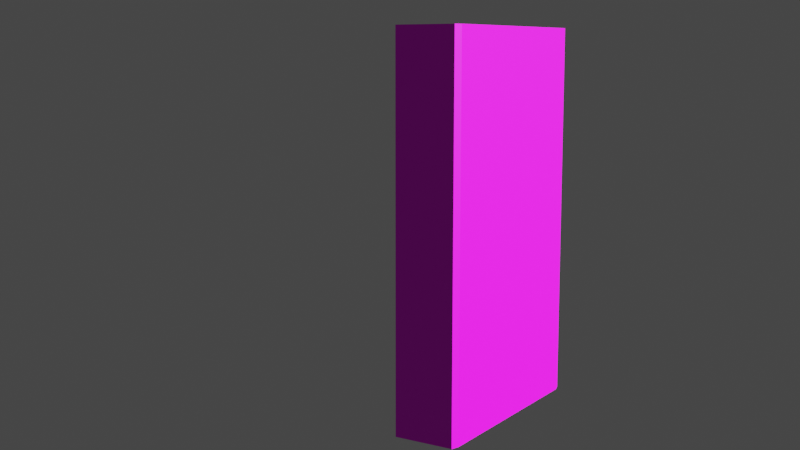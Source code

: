 # Source: untitled.blend  (saved by Blender 2.92.15; exported with 4.5.12 LTS)
import bpy
from mathutils import Matrix  # noqa: F401  (used for matrix-valued properties, if any)

bpy.ops.wm.read_factory_settings(use_empty=True)
scene = bpy.context.scene
scene.name = 'Scene'

# ---- collections
col_collection = bpy.data.collections.new('Collection'); scene.collection.children.link(col_collection)

# ---- images (referenced by path relative to the original .blend; pixels are not part of the script)
import os
ASSET_DIR = os.environ.get("B2B_ASSET_DIR", "")  # directory of the original .blend (textures are referenced by path, not embedded)
HERE = os.path.dirname(os.path.abspath(__file__))  # packed textures are extracted next to this script under _unpacked/

def load_image(name, relpath, width, height, colorspace="sRGB"):
    """Load a texture the original file referenced (path relative to the .blend, or extracted next to this script)."""
    p = next((c for c in (os.path.join(HERE, relpath), os.path.join(ASSET_DIR, relpath)) if relpath and os.path.exists(c)), "")
    if p:
        img = bpy.data.images.load(p, check_existing=True)
        img.name = name
    else:  # same state as the original file: an image datablock whose file is absent (Cycles renders it pink)
        img = bpy.data.images.new(name, width, height)
        img.source = "FILE"
        img.filepath = "//" + (relpath or name)
    img.colorspace_settings.name = colorspace
    return img
img_matchbox_texture_png = load_image('matchbox texture.png', 'matchbox texture.png', 1024, 1024, 'sRGB')

# ---- materials (node trees are filled in below, after node groups)
mat_material_003 = bpy.data.materials.new('Material.003')
mat_material_003.use_transparent_shadow = False

# ---- material node trees
mat_material_003.use_nodes = True; mat_material_003.node_tree.nodes.clear()
_N = mat_material_003.node_tree.nodes; _L = mat_material_003.node_tree.links
n0 = _N.new('ShaderNodeBsdfPrincipled'); n0.name = 'Principled BSDF'; n0.location = (10, 300)
n0.distribution = 'GGX'
n0.subsurface_method = 'BURLEY'
n0.inputs[3].default_value = 1.45
n0.inputs[27].default_value = (0.0, 0.0, 0.0, 1.0)
n0.inputs[28].default_value = 1.0
n1 = _N.new('ShaderNodeOutputMaterial'); n1.name = 'Material Output'; n1.location = (300, 300)
n2 = _N.new('ShaderNodeTexImage'); n2.name = 'Image Texture'; n2.location = (-280, 280)
n2.image = img_matchbox_texture_png
_L.new(n0.outputs[0], n1.inputs[0])
_L.new(n2.outputs[0], n0.inputs[0])
n1.is_active_output = True

# ---- world
world_world = bpy.data.worlds.new('World'); scene.world = world_world
world_world.use_nodes = True; world_world.node_tree.nodes.clear()
_N = world_world.node_tree.nodes; _L = world_world.node_tree.links
n0 = _N.new('ShaderNodeOutputWorld'); n0.name = 'World Output'; n0.location = (300, 300)
n1 = _N.new('ShaderNodeBackground'); n1.name = 'Background'; n1.location = (10, 300)
n1.inputs[0].default_value = (0.05088, 0.05088, 0.05088, 1.0)
_L.new(n1.outputs[0], n0.inputs[0])
n0.is_active_output = True
world_world.color = (0.05088, 0.05088, 0.05088)
world_world.use_sun_shadow = False
world_world.sun_shadow_jitter_overblur = 0.0

# ---- cameras
cam_camera = bpy.data.cameras.new('Camera')

# ---- lights
light_sun = bpy.data.lights.new('Sun', 'SUN')
light_sun.transmission_factor = 0.0
light_sun.energy = 9.21
light_sun.shadow_soft_size = 0.125

# ---- meshes
me_cube = bpy.data.meshes.new('Cube')
me_cube.from_pydata([(1.0, 1.0, 0.9273), (1.0, 0.9273, 1.0), (1.0, 0.9273, -1.0), (1.0, 1.0, -0.9273), (1.0, -0.9273, 1.0), (1.0, -1.0, 0.9273), (1.0, -1.0, -0.9273), (1.0, -0.9273, -1.0), (-1.0, 0.9273, 1.0), (-1.0, 1.0, 0.9273), (-1.0, 1.0, -0.9273), (-1.0, 0.9273, -1.0), (-1.0, -1.0, 0.9273), (-1.0, -0.9273, 1.0), (-1.0, -0.9273, -1.0), (-1.0, -1.0, -0.9273), (1.0, 0.9273, -1.0), (1.0, 1.0, -0.9273), (-1.0, 1.0, -0.9273), (-1.0, 0.9273, -1.0)], [], [(11, 2, 7, 14), (14, 15, 12, 13, 8, 9, 10, 11), (6, 5, 12, 15), (1, 8, 13, 4), (2, 3, 0, 1, 4, 5, 6, 7), (4, 13, 12, 5), (14, 7, 6, 15), (8, 1, 0, 9), (10, 9, 0, 3), (16, 19, 18, 17)])
_uv = me_cube.uv_layers.new(name='UVMap')
_uv.uv.foreach_set('vector', [0.2905, 0.828, 0.2905, 0.05296, 0.8232, 0.05296, 0.8232, 0.828, 0.3106, 0.8679, 0.3197, 0.8588, 0.805, 0.8588, 0.8141, 0.8679, 0.8141, 0.9607, 0.805, 0.9698, 0.3197, 0.9698, 0.3106, 0.9607, 0.1326, 0.05524, 0.2859, 0.05524, 0.2859, 0.8246, 0.1326, 0.8246, 0.2937, 0.8238, 0.2937, 0.0617, 0.82, 0.0617, 0.82, 0.8238, 0.3146, 0.9726, 0.3065, 0.9623, 0.3065, 0.8735, 0.3146, 0.8632, 0.7908, 0.8614, 0.7989, 0.8716, 0.7989, 0.9605, 0.7908, 0.9708, 0.8127, 0.8173, 0.8106, 0.06788, 0.8197, 0.06785, 0.8218, 0.8172, 0.2907, 0.8291, 0.2907, 0.04889, 0.2987, 0.04889, 0.2987, 0.8291, 0.3005, 0.06378, 0.3005, 0.8272, 0.2914, 0.8272, 0.2914, 0.06378, 0.1326, 0.05182, 0.29, 0.05182, 0.29, 0.8212, 0.1326, 0.8212, 0.8209, 0.07557, 0.8178, 0.8263, 0.8098, 0.8269, 0.8129, 0.07615])
me_cube.materials.append(mat_material_003)
me_cube.use_remesh_preserve_volume = False
me_cube.use_remesh_preserve_attributes = False
me_cube.use_mirror_vertex_groups = False
me_cube.update()

# ---- curves / text
cu_beziercircle = bpy.data.curves.new('BezierCircle', 'CURVE')
cu_beziercircle.dimensions = '3D'
_sp = cu_beziercircle.splines.new('BEZIER'); _sp.bezier_points.add(3)
_sp.bezier_points.foreach_set('co', [-1.0, 0.0, 0.0, 0.0, 1.0, 0.0, 1.0, 0.0, 0.0, 0.0, -1.0, 0.0])
_sp.bezier_points.foreach_set('handle_left', [-1.0, -0.5521, 0.0, -0.5521, 1.0, 0.0, 1.0, 0.5521, 0.0, 0.5521, -1.0, 0.0])
_sp.bezier_points.foreach_set('handle_right', [-1.0, 0.5521, 0.0, 0.5521, 1.0, 0.0, 1.0, -0.5521, 0.0, -0.5521, -1.0, 0.0])
for _p, _l, _r in zip(_sp.bezier_points, ['AUTO', 'AUTO', 'AUTO', 'AUTO'], ['AUTO', 'AUTO', 'AUTO', 'AUTO']): _p.handle_left_type = _l; _p.handle_right_type = _r
_sp.order_u = 0
_sp.order_v = 0
_sp.use_cyclic_u = True
cu_beziercircle.use_path = True
cu_beziercircle.use_path_follow = True
cu_beziercircle.use_path_clamp = True
cu_beziercircle.eval_time = 23.0
cu_beziercircle.fill_mode = 'FULL'

# ---- objects
ob_cube = bpy.data.objects.new('Cube', me_cube)
ob_sun = bpy.data.objects.new('Sun', light_sun)
ob_camera = bpy.data.objects.new('Camera', cam_camera)
ob_beziercircle = bpy.data.objects.new('BezierCircle', cu_beziercircle)

# ---- transforms, parenting, visibility, modifiers, constraints
ob_cube.location = (0.0, 0.0, 0.0)
ob_cube.rotation_euler = (1.571, -1.571, 0.0)
ob_cube.scale = (1.682, 1.0, 0.289)
ob_cube.lock_rotations_4d = False
ob_cube.empty_display_type = 'ARROWS'
ob_cube.lineart.crease_threshold = 0.0
ob_sun.location = (1.203, -6.174, 5.801)
ob_sun.rotation_euler = (0.942, 0.3004, 0.02386)
ob_sun.lineart.crease_threshold = 0.0
ob_camera.parent = ob_beziercircle
ob_camera.matrix_parent_inverse = Matrix(((-4.505e-08, 0.09448, 5.381e-15, 1.0), (5.381e-15, 2.566e-21, 0.09448, -0.118), (0.09448, 4.505e-08, 2.566e-21, 4.768e-07), (-0.0, 0.0, -0.0, 1.0)))
ob_camera.location = (3.444, -8.918, 1.464)
ob_camera.rotation_euler = (1.417, 1.039e-06, 0.4468)
ob_camera.lineart.crease_threshold = 0.0
ob_beziercircle.location = (0.0, 0.0, 1.249)
ob_beziercircle.scale = (10.58, 10.58, 10.58)
ob_beziercircle.lineart.crease_threshold = 0.0

# ---- collection membership
col_collection.objects.link(ob_cube)
col_collection.objects.link(ob_sun)
col_collection.objects.link(ob_camera)
col_collection.objects.link(ob_beziercircle)

# ---- scene / render settings (as saved in the file)
scene.camera = ob_camera
scene.frame_start = 1; scene.frame_end = 100; scene.frame_set(23)
scene.render.engine = 'BLENDER_EEVEE_NEXT'
scene.render.image_settings.file_format = 'FFMPEG'
scene.render.image_settings.color_mode = 'RGB'
scene.cycles.use_denoising = False
scene.cycles.samples = 128
scene.cycles.sampling_pattern = 'TABULATED_SOBOL'
scene.cycles.use_adaptive_sampling = False
scene.cycles.use_light_tree = False
scene.view_settings.view_transform = 'Filmic'
bpy.context.view_layer.update()
